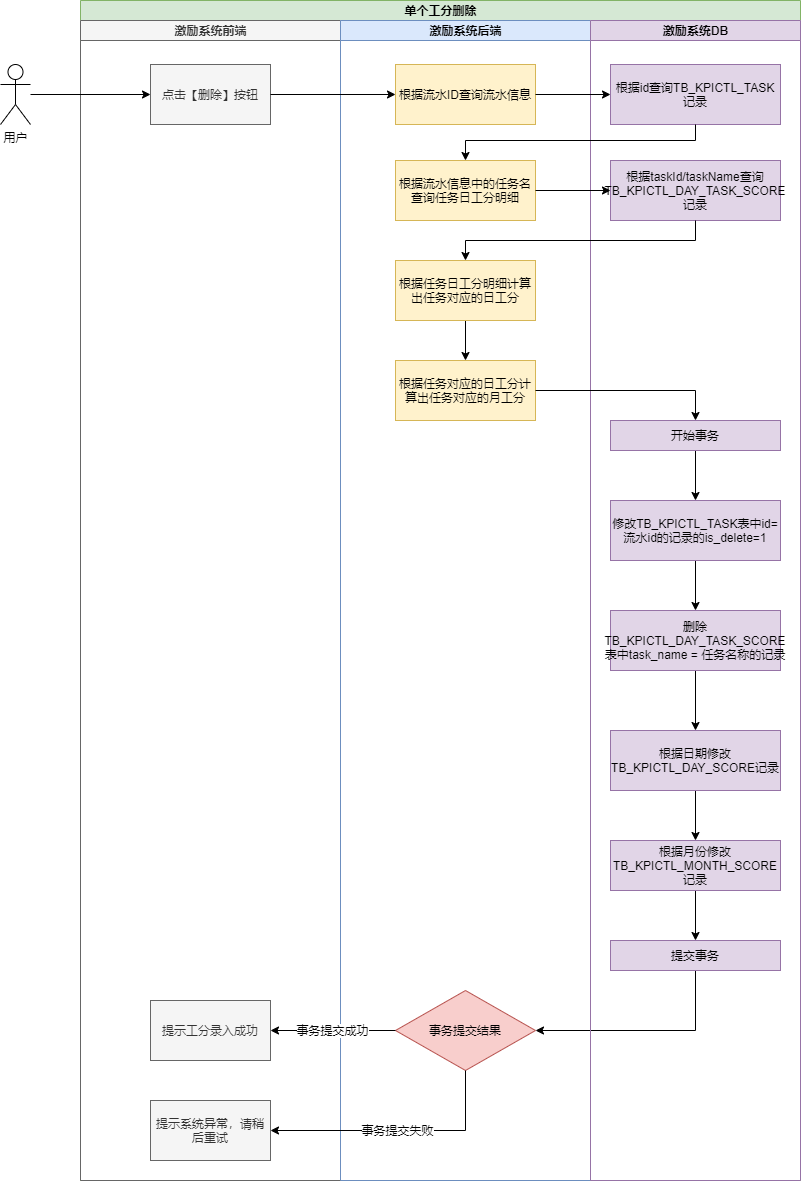

The diagram above was exported from draw.io. Its source (the exported page's mxGraphModel, read from the mxfile embedded in the PNG):
<mxGraphModel dx="1422" dy="762" grid="1" gridSize="10" guides="1" tooltips="1" connect="1" arrows="1" fold="1" page="1" pageScale="1" pageWidth="827" pageHeight="1169" math="0" shadow="0">
  <root>
    <mxCell id="0" />
    <mxCell id="1" parent="0" />
    <mxCell id="F5vKQtycWemdrALZlZli-1" value="单个工分删除" style="swimlane;html=1;childLayout=stackLayout;resizeParent=1;resizeParentMax=0;startSize=20;fillColor=#d5e8d4;strokeColor=#82b366;" vertex="1" parent="1">
      <mxGeometry x="230" y="310" width="720" height="1180" as="geometry" />
    </mxCell>
    <mxCell id="F5vKQtycWemdrALZlZli-2" value="激励系统前端" style="swimlane;html=1;startSize=20;fillColor=#f5f5f5;strokeColor=#666666;fontColor=#333333;" vertex="1" parent="F5vKQtycWemdrALZlZli-1">
      <mxGeometry y="20" width="260" height="1160" as="geometry" />
    </mxCell>
    <mxCell id="F5vKQtycWemdrALZlZli-3" value="点击【删除】按钮" style="rounded=0;whiteSpace=wrap;html=1;fontFamily=Helvetica;fontSize=12;fontColor=#333333;align=center;fillColor=#f5f5f5;strokeColor=#666666;" vertex="1" parent="F5vKQtycWemdrALZlZli-2">
      <mxGeometry x="70" y="44" width="120" height="60" as="geometry" />
    </mxCell>
    <mxCell id="F5vKQtycWemdrALZlZli-4" value="数据验证不通过" style="edgeStyle=orthogonalEdgeStyle;rounded=0;orthogonalLoop=1;jettySize=auto;html=1;exitX=0.5;exitY=1;exitDx=0;exitDy=0;entryX=0.5;entryY=0;entryDx=0;entryDy=0;" edge="1" parent="F5vKQtycWemdrALZlZli-2">
      <mxGeometry relative="1" as="geometry">
        <mxPoint x="130" y="330" as="sourcePoint" />
      </mxGeometry>
    </mxCell>
    <mxCell id="F5vKQtycWemdrALZlZli-5" value="提示工分录入成功" style="rounded=0;whiteSpace=wrap;html=1;fontFamily=Helvetica;fontSize=12;fontColor=#333333;align=center;fillColor=#f5f5f5;strokeColor=#666666;" vertex="1" parent="F5vKQtycWemdrALZlZli-2">
      <mxGeometry x="70" y="980" width="120" height="60" as="geometry" />
    </mxCell>
    <mxCell id="F5vKQtycWemdrALZlZli-6" value="提示系统异常，请稍后重试" style="rounded=0;whiteSpace=wrap;html=1;fontFamily=Helvetica;fontSize=12;fontColor=#333333;align=center;fillColor=#f5f5f5;strokeColor=#666666;" vertex="1" parent="F5vKQtycWemdrALZlZli-2">
      <mxGeometry x="70" y="1080" width="120" height="60" as="geometry" />
    </mxCell>
    <mxCell id="F5vKQtycWemdrALZlZli-7" value="激励系统后端" style="swimlane;html=1;startSize=20;fillColor=#dae8fc;strokeColor=#6c8ebf;" vertex="1" parent="F5vKQtycWemdrALZlZli-1">
      <mxGeometry x="260" y="20" width="250" height="1160" as="geometry" />
    </mxCell>
    <mxCell id="F5vKQtycWemdrALZlZli-8" value="事务提交结果" style="rhombus;whiteSpace=wrap;html=1;fillColor=#f8cecc;strokeColor=#b85450;" vertex="1" parent="F5vKQtycWemdrALZlZli-7">
      <mxGeometry x="55" y="970" width="140" height="80" as="geometry" />
    </mxCell>
    <mxCell id="F5vKQtycWemdrALZlZli-9" value="根据流水ID查询流水信息" style="rounded=0;whiteSpace=wrap;html=1;fontFamily=Helvetica;fontSize=12;align=center;fillColor=#fff2cc;strokeColor=#d6b656;" vertex="1" parent="F5vKQtycWemdrALZlZli-7">
      <mxGeometry x="55" y="44" width="140" height="60" as="geometry" />
    </mxCell>
    <mxCell id="F5vKQtycWemdrALZlZli-10" value="根据流水信息中的任务名查询任务日工分明细" style="rounded=0;whiteSpace=wrap;html=1;fontFamily=Helvetica;fontSize=12;align=center;fillColor=#fff2cc;strokeColor=#d6b656;" vertex="1" parent="F5vKQtycWemdrALZlZli-7">
      <mxGeometry x="55" y="140" width="140" height="60" as="geometry" />
    </mxCell>
    <mxCell id="F5vKQtycWemdrALZlZli-11" style="edgeStyle=orthogonalEdgeStyle;rounded=0;orthogonalLoop=1;jettySize=auto;html=1;exitX=0.5;exitY=1;exitDx=0;exitDy=0;entryX=0.5;entryY=0;entryDx=0;entryDy=0;" edge="1" parent="F5vKQtycWemdrALZlZli-7" source="F5vKQtycWemdrALZlZli-12" target="F5vKQtycWemdrALZlZli-13">
      <mxGeometry relative="1" as="geometry" />
    </mxCell>
    <mxCell id="F5vKQtycWemdrALZlZli-12" value="根据任务日工分明细计算出任务对应的日工分" style="rounded=0;whiteSpace=wrap;html=1;fontFamily=Helvetica;fontSize=12;align=center;fillColor=#fff2cc;strokeColor=#d6b656;" vertex="1" parent="F5vKQtycWemdrALZlZli-7">
      <mxGeometry x="55" y="240" width="140" height="60" as="geometry" />
    </mxCell>
    <mxCell id="F5vKQtycWemdrALZlZli-13" value="根据任务对应的日工分计算出任务对应的月工分" style="rounded=0;whiteSpace=wrap;html=1;fontFamily=Helvetica;fontSize=12;align=center;fillColor=#fff2cc;strokeColor=#d6b656;" vertex="1" parent="F5vKQtycWemdrALZlZli-7">
      <mxGeometry x="55" y="340" width="140" height="60" as="geometry" />
    </mxCell>
    <mxCell id="F5vKQtycWemdrALZlZli-14" value="事务提交成功" style="edgeStyle=orthogonalEdgeStyle;rounded=0;orthogonalLoop=1;jettySize=auto;html=1;exitX=0;exitY=0.5;exitDx=0;exitDy=0;entryX=1;entryY=0.5;entryDx=0;entryDy=0;" edge="1" parent="F5vKQtycWemdrALZlZli-1" source="F5vKQtycWemdrALZlZli-8" target="F5vKQtycWemdrALZlZli-5">
      <mxGeometry relative="1" as="geometry">
        <mxPoint x="335" y="1030" as="sourcePoint" />
      </mxGeometry>
    </mxCell>
    <mxCell id="F5vKQtycWemdrALZlZli-15" value="事务提交失败" style="edgeStyle=orthogonalEdgeStyle;rounded=0;orthogonalLoop=1;jettySize=auto;html=1;exitX=0.5;exitY=1;exitDx=0;exitDy=0;entryX=1;entryY=0.5;entryDx=0;entryDy=0;" edge="1" parent="F5vKQtycWemdrALZlZli-1" source="F5vKQtycWemdrALZlZli-8" target="F5vKQtycWemdrALZlZli-6">
      <mxGeometry relative="1" as="geometry">
        <mxPoint x="405" y="1070" as="sourcePoint" />
      </mxGeometry>
    </mxCell>
    <mxCell id="F5vKQtycWemdrALZlZli-16" style="edgeStyle=orthogonalEdgeStyle;rounded=0;orthogonalLoop=1;jettySize=auto;html=1;exitX=0.5;exitY=1;exitDx=0;exitDy=0;entryX=1;entryY=0.5;entryDx=0;entryDy=0;" edge="1" parent="F5vKQtycWemdrALZlZli-1" source="F5vKQtycWemdrALZlZli-28" target="F5vKQtycWemdrALZlZli-8">
      <mxGeometry relative="1" as="geometry" />
    </mxCell>
    <mxCell id="F5vKQtycWemdrALZlZli-17" value="激励系统DB" style="swimlane;html=1;startSize=20;fillColor=#e1d5e7;strokeColor=#9673a6;" vertex="1" parent="F5vKQtycWemdrALZlZli-1">
      <mxGeometry x="510" y="20" width="210" height="1160" as="geometry" />
    </mxCell>
    <mxCell id="F5vKQtycWemdrALZlZli-18" style="edgeStyle=orthogonalEdgeStyle;rounded=0;orthogonalLoop=1;jettySize=auto;html=1;exitX=0.5;exitY=1;exitDx=0;exitDy=0;" edge="1" parent="F5vKQtycWemdrALZlZli-17" source="F5vKQtycWemdrALZlZli-19" target="F5vKQtycWemdrALZlZli-21">
      <mxGeometry relative="1" as="geometry" />
    </mxCell>
    <mxCell id="F5vKQtycWemdrALZlZli-19" value="修改TB_KPICTL_TASK表中id=流水id的记录的is_delete=1" style="rounded=0;whiteSpace=wrap;html=1;fontFamily=Helvetica;fontSize=12;align=center;fillColor=#e1d5e7;strokeColor=#9673a6;" vertex="1" parent="F5vKQtycWemdrALZlZli-17">
      <mxGeometry x="20" y="480" width="170" height="60" as="geometry" />
    </mxCell>
    <mxCell id="F5vKQtycWemdrALZlZli-20" style="edgeStyle=orthogonalEdgeStyle;rounded=0;orthogonalLoop=1;jettySize=auto;html=1;exitX=0.5;exitY=1;exitDx=0;exitDy=0;entryX=0.5;entryY=0;entryDx=0;entryDy=0;" edge="1" parent="F5vKQtycWemdrALZlZli-17" source="F5vKQtycWemdrALZlZli-21" target="F5vKQtycWemdrALZlZli-23">
      <mxGeometry relative="1" as="geometry" />
    </mxCell>
    <mxCell id="F5vKQtycWemdrALZlZli-21" value="删除TB_KPICTL_DAY_TASK_SCORE表中task_name = 任务名称的记录" style="rounded=0;whiteSpace=wrap;html=1;fontFamily=Helvetica;fontSize=12;align=center;fillColor=#e1d5e7;strokeColor=#9673a6;" vertex="1" parent="F5vKQtycWemdrALZlZli-17">
      <mxGeometry x="20" y="590" width="170" height="60" as="geometry" />
    </mxCell>
    <mxCell id="F5vKQtycWemdrALZlZli-22" style="edgeStyle=orthogonalEdgeStyle;rounded=0;orthogonalLoop=1;jettySize=auto;html=1;exitX=0.5;exitY=1;exitDx=0;exitDy=0;entryX=0.5;entryY=0;entryDx=0;entryDy=0;" edge="1" parent="F5vKQtycWemdrALZlZli-17" source="F5vKQtycWemdrALZlZli-23" target="F5vKQtycWemdrALZlZli-25">
      <mxGeometry relative="1" as="geometry" />
    </mxCell>
    <mxCell id="F5vKQtycWemdrALZlZli-23" value="根据日期修改TB_KPICTL_DAY_SCORE记录" style="rounded=0;whiteSpace=wrap;html=1;fontFamily=Helvetica;fontSize=12;align=center;fillColor=#e1d5e7;strokeColor=#9673a6;" vertex="1" parent="F5vKQtycWemdrALZlZli-17">
      <mxGeometry x="20" y="710" width="170" height="60" as="geometry" />
    </mxCell>
    <mxCell id="F5vKQtycWemdrALZlZli-24" style="edgeStyle=orthogonalEdgeStyle;rounded=0;orthogonalLoop=1;jettySize=auto;html=1;exitX=0.5;exitY=1;exitDx=0;exitDy=0;entryX=0.5;entryY=0;entryDx=0;entryDy=0;" edge="1" parent="F5vKQtycWemdrALZlZli-17" source="F5vKQtycWemdrALZlZli-25" target="F5vKQtycWemdrALZlZli-28">
      <mxGeometry relative="1" as="geometry" />
    </mxCell>
    <mxCell id="F5vKQtycWemdrALZlZli-25" value="根据月份修改TB_KPICTL_MONTH_SCORE记录" style="rounded=0;whiteSpace=wrap;html=1;fontFamily=Helvetica;fontSize=12;align=center;fillColor=#e1d5e7;strokeColor=#9673a6;" vertex="1" parent="F5vKQtycWemdrALZlZli-17">
      <mxGeometry x="20" y="820" width="170" height="50" as="geometry" />
    </mxCell>
    <mxCell id="F5vKQtycWemdrALZlZli-26" style="edgeStyle=orthogonalEdgeStyle;rounded=0;orthogonalLoop=1;jettySize=auto;html=1;exitX=0.5;exitY=1;exitDx=0;exitDy=0;" edge="1" parent="F5vKQtycWemdrALZlZli-17" source="F5vKQtycWemdrALZlZli-27" target="F5vKQtycWemdrALZlZli-19">
      <mxGeometry relative="1" as="geometry" />
    </mxCell>
    <mxCell id="F5vKQtycWemdrALZlZli-27" value="开始事务" style="rounded=0;whiteSpace=wrap;html=1;fontFamily=Helvetica;fontSize=12;align=center;fillColor=#e1d5e7;strokeColor=#9673a6;" vertex="1" parent="F5vKQtycWemdrALZlZli-17">
      <mxGeometry x="20" y="400" width="170" height="30" as="geometry" />
    </mxCell>
    <mxCell id="F5vKQtycWemdrALZlZli-28" value="提交事务" style="rounded=0;whiteSpace=wrap;html=1;fontFamily=Helvetica;fontSize=12;align=center;fillColor=#e1d5e7;strokeColor=#9673a6;" vertex="1" parent="F5vKQtycWemdrALZlZli-17">
      <mxGeometry x="20" y="920" width="170" height="30" as="geometry" />
    </mxCell>
    <mxCell id="F5vKQtycWemdrALZlZli-29" value="根据id查询TB_KPICTL_TASK记录" style="rounded=0;whiteSpace=wrap;html=1;fontFamily=Helvetica;fontSize=12;align=center;fillColor=#e1d5e7;strokeColor=#9673a6;" vertex="1" parent="F5vKQtycWemdrALZlZli-17">
      <mxGeometry x="20" y="44" width="170" height="60" as="geometry" />
    </mxCell>
    <mxCell id="F5vKQtycWemdrALZlZli-30" value="根据taskId/taskName查询TB_KPICTL_DAY_TASK_SCORE记录" style="rounded=0;whiteSpace=wrap;html=1;fontFamily=Helvetica;fontSize=12;align=center;fillColor=#e1d5e7;strokeColor=#9673a6;" vertex="1" parent="F5vKQtycWemdrALZlZli-17">
      <mxGeometry x="20" y="140" width="170" height="60" as="geometry" />
    </mxCell>
    <mxCell id="F5vKQtycWemdrALZlZli-31" value="" style="endArrow=classic;html=1;entryX=0;entryY=0.5;entryDx=0;entryDy=0;" edge="1" parent="F5vKQtycWemdrALZlZli-1" source="F5vKQtycWemdrALZlZli-3" target="F5vKQtycWemdrALZlZli-9">
      <mxGeometry width="50" height="50" relative="1" as="geometry">
        <mxPoint x="326" y="24" as="sourcePoint" />
        <mxPoint x="575" y="94" as="targetPoint" />
      </mxGeometry>
    </mxCell>
    <mxCell id="F5vKQtycWemdrALZlZli-32" value="" style="endArrow=classic;html=1;exitX=1;exitY=0.5;exitDx=0;exitDy=0;entryX=0;entryY=0.5;entryDx=0;entryDy=0;rounded=0;" edge="1" parent="F5vKQtycWemdrALZlZli-1" source="F5vKQtycWemdrALZlZli-9" target="F5vKQtycWemdrALZlZli-29">
      <mxGeometry width="50" height="50" relative="1" as="geometry">
        <mxPoint x="615" y="124" as="sourcePoint" />
        <mxPoint x="106" y="184" as="targetPoint" />
        <Array as="points" />
      </mxGeometry>
    </mxCell>
    <mxCell id="F5vKQtycWemdrALZlZli-33" style="edgeStyle=orthogonalEdgeStyle;rounded=0;orthogonalLoop=1;jettySize=auto;html=1;exitX=1;exitY=0.5;exitDx=0;exitDy=0;entryX=0;entryY=0.5;entryDx=0;entryDy=0;" edge="1" parent="F5vKQtycWemdrALZlZli-1">
      <mxGeometry relative="1" as="geometry">
        <mxPoint x="455" y="310" as="sourcePoint" />
      </mxGeometry>
    </mxCell>
    <mxCell id="F5vKQtycWemdrALZlZli-34" value="数据验证通过" style="edgeLabel;html=1;align=center;verticalAlign=middle;resizable=0;points=[];" vertex="1" connectable="0" parent="F5vKQtycWemdrALZlZli-33">
      <mxGeometry x="-0.097" relative="1" as="geometry">
        <mxPoint as="offset" />
      </mxGeometry>
    </mxCell>
    <mxCell id="F5vKQtycWemdrALZlZli-35" style="edgeStyle=orthogonalEdgeStyle;rounded=0;orthogonalLoop=1;jettySize=auto;html=1;exitX=0.5;exitY=1;exitDx=0;exitDy=0;entryX=0.5;entryY=0;entryDx=0;entryDy=0;" edge="1" parent="F5vKQtycWemdrALZlZli-1" source="F5vKQtycWemdrALZlZli-29" target="F5vKQtycWemdrALZlZli-10">
      <mxGeometry relative="1" as="geometry">
        <Array as="points">
          <mxPoint x="615" y="140" />
          <mxPoint x="385" y="140" />
        </Array>
      </mxGeometry>
    </mxCell>
    <mxCell id="F5vKQtycWemdrALZlZli-36" style="edgeStyle=orthogonalEdgeStyle;rounded=0;orthogonalLoop=1;jettySize=auto;html=1;exitX=1;exitY=0.5;exitDx=0;exitDy=0;entryX=0;entryY=0.5;entryDx=0;entryDy=0;" edge="1" parent="F5vKQtycWemdrALZlZli-1" source="F5vKQtycWemdrALZlZli-10" target="F5vKQtycWemdrALZlZli-30">
      <mxGeometry relative="1" as="geometry" />
    </mxCell>
    <mxCell id="F5vKQtycWemdrALZlZli-37" style="edgeStyle=orthogonalEdgeStyle;rounded=0;orthogonalLoop=1;jettySize=auto;html=1;exitX=0.5;exitY=1;exitDx=0;exitDy=0;" edge="1" parent="F5vKQtycWemdrALZlZli-1" source="F5vKQtycWemdrALZlZli-30" target="F5vKQtycWemdrALZlZli-12">
      <mxGeometry relative="1" as="geometry" />
    </mxCell>
    <mxCell id="F5vKQtycWemdrALZlZli-38" style="edgeStyle=orthogonalEdgeStyle;rounded=0;orthogonalLoop=1;jettySize=auto;html=1;exitX=1;exitY=0.5;exitDx=0;exitDy=0;entryX=0.5;entryY=0;entryDx=0;entryDy=0;" edge="1" parent="F5vKQtycWemdrALZlZli-1" source="F5vKQtycWemdrALZlZli-13" target="F5vKQtycWemdrALZlZli-27">
      <mxGeometry relative="1" as="geometry" />
    </mxCell>
    <mxCell id="F5vKQtycWemdrALZlZli-39" style="edgeStyle=orthogonalEdgeStyle;rounded=0;orthogonalLoop=1;jettySize=auto;html=1;entryX=0;entryY=0.5;entryDx=0;entryDy=0;" edge="1" parent="1" source="F5vKQtycWemdrALZlZli-40" target="F5vKQtycWemdrALZlZli-3">
      <mxGeometry relative="1" as="geometry" />
    </mxCell>
    <mxCell id="F5vKQtycWemdrALZlZli-40" value="用户" style="shape=umlActor;verticalLabelPosition=bottom;verticalAlign=top;html=1;outlineConnect=0;" vertex="1" parent="1">
      <mxGeometry x="150" y="374" width="30" height="60" as="geometry" />
    </mxCell>
  </root>
</mxGraphModel>